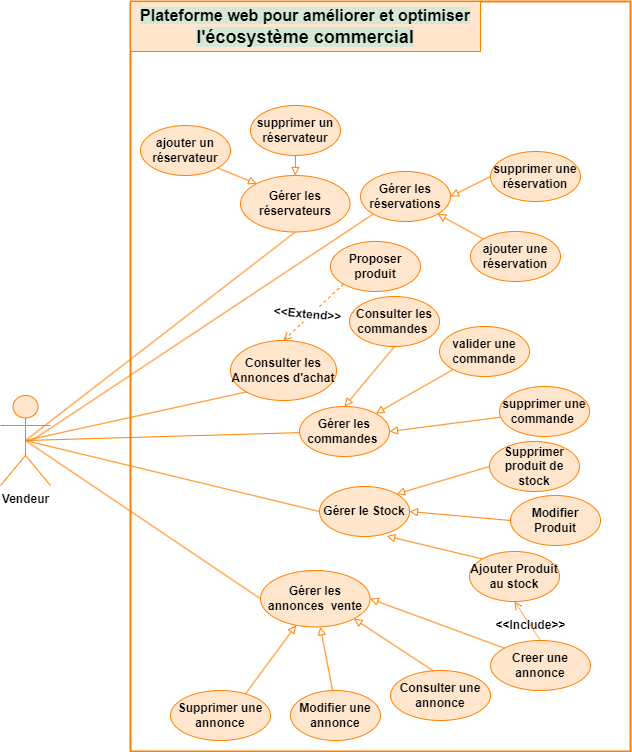

The diagram above was exported from draw.io. Its source (the exported page's mxGraphModel, read from the mxfile embedded in the PNG):
<mxGraphModel dx="5700" dy="4714" grid="1" gridSize="10" guides="0" tooltips="1" connect="1" arrows="1" fold="1" page="0" pageScale="1" pageWidth="850" pageHeight="1100" background="#ffffff" math="0" shadow="0">
  <root>
    <mxCell id="0" />
    <mxCell id="1" parent="0" />
    <mxCell id="2" value="Vendeur" style="shape=umlActor;verticalLabelPosition=bottom;verticalAlign=top;html=1;outlineConnect=0;strokeColor=#FF8000;align=center;fontFamily=Helvetica;fontSize=12;fontColor=default;fontStyle=1;fillColor=#FFE6CC;" vertex="1" parent="1">
      <mxGeometry x="-1500" y="2114" width="50" height="90" as="geometry" />
    </mxCell>
    <mxCell id="3" value="Gérer le Stock" style="ellipse;whiteSpace=wrap;html=1;fontSize=12;fontStyle=1;strokeColor=#FF8000;align=center;verticalAlign=middle;fontFamily=Helvetica;fontColor=default;fillColor=#FFE6CC;" vertex="1" parent="1">
      <mxGeometry x="-1181" y="2205" width="90" height="50" as="geometry" />
    </mxCell>
    <mxCell id="4" value="" style="endArrow=none;html=1;rounded=0;exitX=0.5;exitY=0.5;exitDx=0;exitDy=0;exitPerimeter=0;entryX=0;entryY=0.5;entryDx=0;entryDy=0;strokeColor=#FF8000;align=center;verticalAlign=middle;fontFamily=Helvetica;fontSize=12;fontColor=default;fontStyle=1;fillColor=#FFE6CC;" edge="1" source="2" target="3" parent="1">
      <mxGeometry width="50" height="50" relative="1" as="geometry">
        <mxPoint x="-1200" y="1909" as="sourcePoint" />
        <mxPoint x="-1150" y="1859" as="targetPoint" />
      </mxGeometry>
    </mxCell>
    <mxCell id="5" value="Gérer les&lt;div style=&quot;font-size: 12px;&quot;&gt;commandes&amp;nbsp;&lt;/div&gt;" style="ellipse;whiteSpace=wrap;html=1;fontSize=12;fontStyle=1;strokeColor=#FF8000;align=center;verticalAlign=middle;fontFamily=Helvetica;fontColor=default;fillColor=#FFE6CC;" vertex="1" parent="1">
      <mxGeometry x="-1201" y="2125" width="90" height="50" as="geometry" />
    </mxCell>
    <mxCell id="6" style="rounded=0;orthogonalLoop=1;jettySize=auto;html=1;entryX=0.5;entryY=0.5;entryDx=0;entryDy=0;entryPerimeter=0;endArrow=none;endFill=0;strokeColor=#FF8000;align=center;verticalAlign=middle;fontFamily=Helvetica;fontSize=12;fontColor=default;fontStyle=1;fillColor=#FFE6CC;" edge="1" source="5" target="2" parent="1">
      <mxGeometry relative="1" as="geometry" />
    </mxCell>
    <mxCell id="7" style="rounded=0;orthogonalLoop=1;jettySize=auto;html=1;entryX=1;entryY=0.5;entryDx=0;entryDy=0;endArrow=block;endFill=0;fontSize=12;fontStyle=1;strokeColor=#FF8000;align=center;verticalAlign=middle;fontFamily=Helvetica;fontColor=default;fillColor=#FFE6CC;" edge="1" source="8" target="5" parent="1">
      <mxGeometry relative="1" as="geometry" />
    </mxCell>
    <mxCell id="8" value="supprimer une commande&amp;nbsp;" style="ellipse;whiteSpace=wrap;html=1;fontSize=12;fontStyle=1;strokeColor=#FF8000;align=center;verticalAlign=middle;fontFamily=Helvetica;fontColor=default;fillColor=#FFE6CC;" vertex="1" parent="1">
      <mxGeometry x="-1001" y="2105" width="90" height="50" as="geometry" />
    </mxCell>
    <mxCell id="9" style="rounded=0;orthogonalLoop=1;jettySize=auto;html=1;endArrow=block;endFill=0;fontSize=12;fontStyle=1;strokeColor=#FF8000;align=center;verticalAlign=middle;fontFamily=Helvetica;fontColor=default;fillColor=#FFE6CC;" edge="1" source="10" target="5" parent="1">
      <mxGeometry relative="1" as="geometry" />
    </mxCell>
    <mxCell id="10" value="valider une commande" style="ellipse;whiteSpace=wrap;html=1;fontSize=12;fontStyle=1;strokeColor=#FF8000;align=center;verticalAlign=middle;fontFamily=Helvetica;fontColor=default;fillColor=#FFE6CC;" vertex="1" parent="1">
      <mxGeometry x="-1061" y="2045" width="90" height="50" as="geometry" />
    </mxCell>
    <mxCell id="11" value="Gérer les annonces&amp;nbsp; vente" style="ellipse;whiteSpace=wrap;html=1;fontSize=12;fontStyle=1;strokeColor=#FF8000;align=center;verticalAlign=middle;fontFamily=Helvetica;fontColor=default;fillColor=#FFE6CC;" vertex="1" parent="1">
      <mxGeometry x="-1240" y="2289" width="109.57" height="56.5" as="geometry" />
    </mxCell>
    <mxCell id="12" value="" style="endArrow=none;html=1;rounded=0;exitX=0.5;exitY=0.5;exitDx=0;exitDy=0;exitPerimeter=0;entryX=0;entryY=0.5;entryDx=0;entryDy=0;strokeColor=#FF8000;align=center;verticalAlign=middle;fontFamily=Helvetica;fontSize=12;fontColor=default;fontStyle=1;fillColor=#FFE6CC;" edge="1" source="2" target="11" parent="1">
      <mxGeometry width="50" height="50" relative="1" as="geometry">
        <mxPoint x="-1335" y="2209" as="sourcePoint" />
        <mxPoint x="-1165" y="2294" as="targetPoint" />
      </mxGeometry>
    </mxCell>
    <mxCell id="13" value="Consulter les Annonces d'achat" style="ellipse;whiteSpace=wrap;html=1;fontSize=12;fontStyle=1;strokeColor=#FF8000;align=center;verticalAlign=middle;fontFamily=Helvetica;fontColor=default;fillColor=#FFE6CC;" vertex="1" parent="1">
      <mxGeometry x="-1270" y="2059" width="106" height="60" as="geometry" />
    </mxCell>
    <mxCell id="14" value="" style="endArrow=none;html=1;rounded=0;exitX=0.5;exitY=0.5;exitDx=0;exitDy=0;exitPerimeter=0;entryX=0;entryY=1;entryDx=0;entryDy=0;strokeColor=#FF8000;align=center;verticalAlign=middle;fontFamily=Helvetica;fontSize=12;fontColor=default;fontStyle=1;fillColor=#FFE6CC;" edge="1" source="2" target="13" parent="1">
      <mxGeometry width="50" height="50" relative="1" as="geometry">
        <mxPoint x="-1335" y="2234" as="sourcePoint" />
        <mxPoint x="-1180" y="2259" as="targetPoint" />
      </mxGeometry>
    </mxCell>
    <mxCell id="15" style="rounded=0;orthogonalLoop=1;jettySize=auto;html=1;dashed=1;endArrow=open;endFill=0;exitX=0;exitY=1;exitDx=0;exitDy=0;entryX=0.5;entryY=0;entryDx=0;entryDy=0;fontSize=12;fontStyle=1;strokeColor=#FF8000;align=center;verticalAlign=middle;fontFamily=Helvetica;fontColor=default;fillColor=#FFE6CC;" edge="1" source="47" target="13" parent="1">
      <mxGeometry relative="1" as="geometry">
        <mxPoint x="-1105" y="2059" as="sourcePoint" />
        <mxPoint x="-1163" y="2045" as="targetPoint" />
      </mxGeometry>
    </mxCell>
    <mxCell id="16" value="&amp;lt;&amp;lt;Extend&amp;gt;&amp;gt;" style="edgeLabel;html=1;align=center;verticalAlign=middle;resizable=0;points=[];rotation=5;fontSize=12;fontStyle=1;strokeColor=#FF8000;fontFamily=Helvetica;fontColor=default;fillColor=#FFE6CC;" connectable="0" vertex="1" parent="1">
      <mxGeometry x="-1180.0027487175666" y="2003.9998654792125" as="geometry">
        <mxPoint x="-11" y="29" as="offset" />
      </mxGeometry>
    </mxCell>
    <mxCell id="17" value="Consulter les&lt;div style=&quot;font-size: 12px;&quot;&gt;commandes&amp;nbsp;&lt;/div&gt;" style="ellipse;whiteSpace=wrap;html=1;fontSize=12;fontStyle=1;strokeColor=#FF8000;align=center;verticalAlign=middle;fontFamily=Helvetica;fontColor=default;fillColor=#FFE6CC;" vertex="1" parent="1">
      <mxGeometry x="-1151" y="2015" width="90" height="50" as="geometry" />
    </mxCell>
    <mxCell id="18" style="rounded=0;orthogonalLoop=1;jettySize=auto;html=1;endArrow=block;endFill=0;fontSize=12;fontStyle=1;exitX=0.5;exitY=1;exitDx=0;exitDy=0;entryX=0.5;entryY=0;entryDx=0;entryDy=0;strokeColor=#FF8000;align=center;verticalAlign=middle;fontFamily=Helvetica;fontColor=default;fillColor=#FFE6CC;" edge="1" source="17" target="5" parent="1">
      <mxGeometry relative="1" as="geometry">
        <mxPoint x="-705" y="2169" as="sourcePoint" />
        <mxPoint x="-705" y="2209" as="targetPoint" />
      </mxGeometry>
    </mxCell>
    <mxCell id="19" value="Supprimer une annonce" style="ellipse;whiteSpace=wrap;html=1;fontSize=12;fontStyle=1;strokeColor=#FF8000;align=center;verticalAlign=middle;fontFamily=Helvetica;fontColor=default;fillColor=#FFE6CC;" vertex="1" parent="1">
      <mxGeometry x="-1330" y="2409" width="100" height="50" as="geometry" />
    </mxCell>
    <mxCell id="20" value="Modifier une annonce" style="ellipse;whiteSpace=wrap;html=1;fontSize=12;fontStyle=1;strokeColor=#FF8000;align=center;verticalAlign=middle;fontFamily=Helvetica;fontColor=default;fillColor=#FFE6CC;" vertex="1" parent="1">
      <mxGeometry x="-1210" y="2409" width="90" height="50" as="geometry" />
    </mxCell>
    <mxCell id="21" value="Consulter une annonce" style="ellipse;whiteSpace=wrap;html=1;fontSize=12;fontStyle=1;strokeColor=#FF8000;align=center;verticalAlign=middle;fontFamily=Helvetica;fontColor=default;fillColor=#FFE6CC;" vertex="1" parent="1">
      <mxGeometry x="-1110" y="2389" width="100" height="50" as="geometry" />
    </mxCell>
    <mxCell id="22" value="Creer une annonce" style="ellipse;whiteSpace=wrap;html=1;fontSize=12;fontStyle=1;strokeColor=#FF8000;align=center;verticalAlign=middle;fontFamily=Helvetica;fontColor=default;fillColor=#FFE6CC;" vertex="1" parent="1">
      <mxGeometry x="-1010" y="2359" width="100" height="50" as="geometry" />
    </mxCell>
    <mxCell id="23" style="rounded=0;orthogonalLoop=1;jettySize=auto;html=1;endArrow=block;endFill=0;exitX=0.749;exitY=0.068;exitDx=0;exitDy=0;exitPerimeter=0;strokeColor=#FF8000;align=center;verticalAlign=middle;fontFamily=Helvetica;fontSize=12;fontColor=default;fontStyle=1;fillColor=#FFE6CC;" edge="1" source="19" target="11" parent="1">
      <mxGeometry relative="1" as="geometry">
        <mxPoint x="-1626" y="2297" as="sourcePoint" />
        <mxPoint x="-1594" y="2249" as="targetPoint" />
      </mxGeometry>
    </mxCell>
    <mxCell id="24" style="rounded=0;orthogonalLoop=1;jettySize=auto;html=1;endArrow=block;endFill=0;exitX=0.468;exitY=0.004;exitDx=0;exitDy=0;exitPerimeter=0;strokeColor=#FF8000;align=center;verticalAlign=middle;fontFamily=Helvetica;fontSize=12;fontColor=default;fontStyle=1;fillColor=#FFE6CC;" edge="1" source="20" target="11" parent="1">
      <mxGeometry relative="1" as="geometry">
        <mxPoint x="-1603" y="2132" as="sourcePoint" />
        <mxPoint x="-1170" y="2359" as="targetPoint" />
      </mxGeometry>
    </mxCell>
    <mxCell id="25" style="rounded=0;orthogonalLoop=1;jettySize=auto;html=1;endArrow=block;endFill=0;exitX=0.43;exitY=0.011;exitDx=0;exitDy=0;exitPerimeter=0;entryX=1;entryY=1;entryDx=0;entryDy=0;strokeColor=#FF8000;align=center;verticalAlign=middle;fontFamily=Helvetica;fontSize=12;fontColor=default;fontStyle=1;fillColor=#FFE6CC;" edge="1" source="21" target="11" parent="1">
      <mxGeometry relative="1" as="geometry">
        <mxPoint x="-1528" y="2139" as="sourcePoint" />
        <mxPoint x="-1541" y="2116" as="targetPoint" />
      </mxGeometry>
    </mxCell>
    <mxCell id="26" style="rounded=0;orthogonalLoop=1;jettySize=auto;html=1;endArrow=block;endFill=0;exitX=0;exitY=0;exitDx=0;exitDy=0;entryX=1;entryY=0.5;entryDx=0;entryDy=0;strokeColor=#FF8000;align=center;verticalAlign=middle;fontFamily=Helvetica;fontSize=12;fontColor=default;fontStyle=1;fillColor=#FFE6CC;" edge="1" source="22" target="11" parent="1">
      <mxGeometry relative="1" as="geometry">
        <mxPoint x="-1427" y="2160" as="sourcePoint" />
        <mxPoint x="-1510" y="2116" as="targetPoint" />
      </mxGeometry>
    </mxCell>
    <mxCell id="27" value="&amp;lt;&amp;lt;Include&amp;gt;&amp;gt;" style="edgeLabel;html=1;align=center;verticalAlign=middle;resizable=0;points=[];fontSize=12;fontStyle=1;strokeColor=#FF8000;fontFamily=Helvetica;fontColor=default;fillColor=#FFE6CC;" connectable="0" vertex="1" parent="1">
      <mxGeometry x="-960.0027487175648" y="2313.9998654792125" as="geometry">
        <mxPoint x="-11" y="29" as="offset" />
      </mxGeometry>
    </mxCell>
    <mxCell id="28" value="Ajouter Produit au stock" style="ellipse;whiteSpace=wrap;html=1;fontSize=12;fontStyle=1;strokeColor=#FF8000;align=center;verticalAlign=middle;fontFamily=Helvetica;fontColor=default;fillColor=#FFE6CC;" vertex="1" parent="1">
      <mxGeometry x="-1031" y="2270" width="90" height="50" as="geometry" />
    </mxCell>
    <mxCell id="29" value="Modifier Produit" style="ellipse;whiteSpace=wrap;html=1;fontSize=12;fontStyle=1;strokeColor=#FF8000;align=center;verticalAlign=middle;fontFamily=Helvetica;fontColor=default;fillColor=#FFE6CC;" vertex="1" parent="1">
      <mxGeometry x="-990" y="2214" width="90" height="50" as="geometry" />
    </mxCell>
    <mxCell id="30" value="Supprimer produit de stock" style="ellipse;whiteSpace=wrap;html=1;fontSize=12;fontStyle=1;strokeColor=#FF8000;align=center;verticalAlign=middle;fontFamily=Helvetica;fontColor=default;fillColor=#FFE6CC;" vertex="1" parent="1">
      <mxGeometry x="-1011" y="2160" width="90" height="50" as="geometry" />
    </mxCell>
    <mxCell id="31" style="rounded=0;orthogonalLoop=1;jettySize=auto;html=1;endArrow=block;endFill=0;fontSize=12;fontStyle=1;exitX=0;exitY=0.5;exitDx=0;exitDy=0;strokeColor=#FF8000;align=center;verticalAlign=middle;fontFamily=Helvetica;fontColor=default;fillColor=#FFE6CC;entryX=1;entryY=0.5;entryDx=0;entryDy=0;" edge="1" source="29" target="3" parent="1">
      <mxGeometry relative="1" as="geometry">
        <mxPoint x="-910" y="2181" as="sourcePoint" />
        <mxPoint x="-1010" y="2249" as="targetPoint" />
      </mxGeometry>
    </mxCell>
    <mxCell id="32" style="rounded=0;orthogonalLoop=1;jettySize=auto;html=1;endArrow=block;endFill=0;fontSize=12;fontStyle=1;exitX=0;exitY=0;exitDx=0;exitDy=0;entryX=0.747;entryY=0.991;entryDx=0;entryDy=0;entryPerimeter=0;strokeColor=#FF8000;align=center;verticalAlign=middle;fontFamily=Helvetica;fontColor=default;fillColor=#FFE6CC;" edge="1" source="28" target="3" parent="1">
      <mxGeometry relative="1" as="geometry">
        <mxPoint x="-740" y="2274" as="sourcePoint" />
        <mxPoint x="-812.8896213333683" y="2261.514751999981" as="targetPoint" />
      </mxGeometry>
    </mxCell>
    <mxCell id="33" style="rounded=0;orthogonalLoop=1;jettySize=auto;html=1;entryX=1;entryY=0;entryDx=0;entryDy=0;endArrow=block;endFill=0;fontSize=12;fontStyle=1;exitX=0;exitY=0.5;exitDx=0;exitDy=0;strokeColor=#FF8000;align=center;verticalAlign=middle;fontFamily=Helvetica;fontColor=default;fillColor=#FFE6CC;" edge="1" source="30" target="3" parent="1">
      <mxGeometry relative="1" as="geometry">
        <mxPoint x="-740" y="2274" as="sourcePoint" />
        <mxPoint x="-812.8896213333683" y="2226.485248000019" as="targetPoint" />
      </mxGeometry>
    </mxCell>
    <mxCell id="34" style="rounded=0;orthogonalLoop=1;jettySize=auto;html=1;entryX=0.5;entryY=1;entryDx=0;entryDy=0;endArrow=open;endFill=0;dashed=1;dashPattern=1 1;fontSize=12;fontStyle=1;exitX=0.5;exitY=0;exitDx=0;exitDy=0;strokeColor=#FF8000;align=center;verticalAlign=middle;fontFamily=Helvetica;fontColor=default;fillColor=#FFE6CC;" edge="1" source="22" target="28" parent="1">
      <mxGeometry relative="1" as="geometry">
        <mxPoint x="-757" y="2336" as="sourcePoint" />
        <mxPoint x="-803" y="2272" as="targetPoint" />
      </mxGeometry>
    </mxCell>
    <mxCell id="35" value="" style="endArrow=none;html=1;rounded=0;exitX=0.5;exitY=0.5;exitDx=0;exitDy=0;exitPerimeter=0;entryX=0.5;entryY=1;entryDx=0;entryDy=0;strokeColor=#FF8000;align=center;verticalAlign=middle;fontFamily=Helvetica;fontSize=12;fontColor=default;fontStyle=1;fillColor=#FFE6CC;" edge="1" source="2" target="36" parent="1">
      <mxGeometry width="50" height="50" relative="1" as="geometry">
        <mxPoint x="-1395" y="2239" as="sourcePoint" />
        <mxPoint x="-1244" y="2120" as="targetPoint" />
      </mxGeometry>
    </mxCell>
    <mxCell id="36" value="Gérer les réservateurs" style="ellipse;whiteSpace=wrap;html=1;fontSize=12;fontStyle=1;strokeColor=#FF8000;align=center;verticalAlign=middle;fontFamily=Helvetica;fontColor=default;fillColor=#FFE6CC;" vertex="1" parent="1">
      <mxGeometry x="-1260" y="1894" width="109.57" height="56.5" as="geometry" />
    </mxCell>
    <mxCell id="37" value="ajouter un réservateur" style="ellipse;whiteSpace=wrap;html=1;fontSize=12;fontStyle=1;strokeColor=#FF8000;align=center;verticalAlign=middle;fontFamily=Helvetica;fontColor=default;fillColor=#FFE6CC;" vertex="1" parent="1">
      <mxGeometry x="-1360" y="1844" width="90" height="50" as="geometry" />
    </mxCell>
    <mxCell id="38" value="supprimer un réservateur" style="ellipse;whiteSpace=wrap;html=1;fontSize=12;fontStyle=1;strokeColor=#FF8000;align=center;verticalAlign=middle;fontFamily=Helvetica;fontColor=default;fillColor=#FFE6CC;" vertex="1" parent="1">
      <mxGeometry x="-1250" y="1824" width="90" height="50" as="geometry" />
    </mxCell>
    <mxCell id="39" style="rounded=0;orthogonalLoop=1;jettySize=auto;html=1;endArrow=block;endFill=0;fontSize=12;fontStyle=1;exitX=0.5;exitY=1;exitDx=0;exitDy=0;entryX=0.5;entryY=0;entryDx=0;entryDy=0;strokeColor=#FF8000;align=center;verticalAlign=middle;fontFamily=Helvetica;fontColor=default;fillColor=#FFE6CC;" edge="1" source="38" target="36" parent="1">
      <mxGeometry relative="1" as="geometry">
        <mxPoint x="-1096" y="2075" as="sourcePoint" />
        <mxPoint x="-1146" y="2135" as="targetPoint" />
      </mxGeometry>
    </mxCell>
    <mxCell id="40" style="rounded=0;orthogonalLoop=1;jettySize=auto;html=1;endArrow=block;endFill=0;fontSize=12;fontStyle=1;exitX=1;exitY=1;exitDx=0;exitDy=0;entryX=0;entryY=0;entryDx=0;entryDy=0;strokeColor=#FF8000;align=center;verticalAlign=middle;fontFamily=Helvetica;fontColor=default;fillColor=#FFE6CC;" edge="1" source="37" target="36" parent="1">
      <mxGeometry relative="1" as="geometry">
        <mxPoint x="-1215" y="1874" as="sourcePoint" />
        <mxPoint x="-1195" y="1904" as="targetPoint" />
      </mxGeometry>
    </mxCell>
    <mxCell id="41" value="" style="swimlane;startSize=0;strokeWidth=2;strokeColor=#FF8000;align=center;verticalAlign=middle;fontFamily=Helvetica;fontSize=12;fontColor=default;fillColor=#FFE6CC;" vertex="1" parent="1">
      <mxGeometry x="-1370" y="1720" width="500" height="750" as="geometry">
        <mxRectangle x="2080" y="-970" width="50" height="40" as="alternateBounds" />
      </mxGeometry>
    </mxCell>
    <mxCell id="42" value="" style="edgeLabel;html=1;align=center;verticalAlign=middle;resizable=0;points=[];rotation=5;fontSize=12;fontStyle=1;strokeColor=#FF8000;fontFamily=Helvetica;fontColor=default;fillColor=#FFE6CC;direction=south;" connectable="0" vertex="1" parent="41">
      <mxGeometry x="79.99725128243335" y="168.99986547921253" as="geometry">
        <mxPoint x="-11" y="29" as="offset" />
      </mxGeometry>
    </mxCell>
    <mxCell id="43" value="" style="edgeLabel;html=1;align=center;verticalAlign=middle;resizable=0;points=[];rotation=5;fontSize=12;fontStyle=1;strokeColor=#FF8000;fontFamily=Helvetica;fontColor=default;fillColor=#FFE6CC;" connectable="0" vertex="1" parent="41">
      <mxGeometry x="129.99725128243335" y="118.99986547921253" as="geometry">
        <mxPoint x="-11" y="29" as="offset" />
      </mxGeometry>
    </mxCell>
    <mxCell id="44" value="supprimer une réservation" style="ellipse;whiteSpace=wrap;html=1;fontSize=12;fontStyle=1;strokeColor=#FF8000;align=center;verticalAlign=middle;fontFamily=Helvetica;fontColor=default;fillColor=#FFE6CC;" vertex="1" parent="41">
      <mxGeometry x="360" y="150" width="90" height="50" as="geometry" />
    </mxCell>
    <mxCell id="45" value="ajouter une réservation" style="ellipse;whiteSpace=wrap;html=1;fontSize=12;fontStyle=1;strokeColor=#FF8000;align=center;verticalAlign=middle;fontFamily=Helvetica;fontColor=default;fillColor=#FFE6CC;" vertex="1" parent="41">
      <mxGeometry x="340" y="230" width="90" height="50" as="geometry" />
    </mxCell>
    <mxCell id="46" value="&lt;div style=&quot;text-wrap: nowrap; font-size: 18px;&quot;&gt;&lt;font style=&quot;background-color: rgb(213, 232, 212); font-size: 16px;&quot;&gt;Plateforme web pour améliorer et optimiser&lt;/font&gt;&lt;/div&gt;&lt;div style=&quot;text-wrap: nowrap; font-size: 18px;&quot;&gt;&lt;font style=&quot;background-color: rgb(213, 232, 212); font-size: 18px;&quot;&gt;l'écosystème commercial&lt;/font&gt;&lt;/div&gt;" style="html=1;whiteSpace=wrap;fontSize=12;fontStyle=1;strokeColor=#FF8000;align=center;verticalAlign=middle;fontFamily=Helvetica;fontColor=default;fillColor=#FFE6CC;" vertex="1" parent="41">
      <mxGeometry width="350" height="50" as="geometry" />
    </mxCell>
    <mxCell id="47" value="Proposer produit" style="ellipse;whiteSpace=wrap;html=1;fontSize=12;fontStyle=1;strokeColor=#FF8000;align=center;verticalAlign=middle;fontFamily=Helvetica;fontColor=default;fillColor=#FFE6CC;" vertex="1" parent="41">
      <mxGeometry x="200" y="240" width="90" height="50" as="geometry" />
    </mxCell>
    <mxCell id="48" value="Gérer les réservations" style="ellipse;whiteSpace=wrap;html=1;fontSize=12;fontStyle=1;strokeColor=#FF8000;align=center;verticalAlign=middle;fontFamily=Helvetica;fontColor=default;fillColor=#FFE6CC;" vertex="1" parent="41">
      <mxGeometry x="230" y="170" width="90" height="50" as="geometry" />
    </mxCell>
    <mxCell id="49" style="rounded=0;orthogonalLoop=1;jettySize=auto;html=1;endArrow=block;endFill=0;fontSize=12;fontStyle=1;exitX=0;exitY=0;exitDx=0;exitDy=0;entryX=1;entryY=1;entryDx=0;entryDy=0;strokeColor=#FF8000;align=center;verticalAlign=middle;fontFamily=Helvetica;fontColor=default;fillColor=#FFE6CC;" edge="1" parent="41" source="45" target="48">
      <mxGeometry relative="1" as="geometry">
        <mxPoint x="175" y="164" as="sourcePoint" />
        <mxPoint x="175" y="184" as="targetPoint" />
      </mxGeometry>
    </mxCell>
    <mxCell id="50" style="rounded=0;orthogonalLoop=1;jettySize=auto;html=1;endArrow=block;endFill=0;fontSize=12;fontStyle=1;exitX=0;exitY=0.5;exitDx=0;exitDy=0;entryX=1;entryY=0.5;entryDx=0;entryDy=0;strokeColor=#FF8000;align=center;verticalAlign=middle;fontFamily=Helvetica;fontColor=default;fillColor=#FFE6CC;" edge="1" parent="41" source="44" target="48">
      <mxGeometry relative="1" as="geometry">
        <mxPoint x="353" y="201" as="sourcePoint" />
        <mxPoint x="337" y="167" as="targetPoint" />
      </mxGeometry>
    </mxCell>
    <mxCell id="51" value="" style="endArrow=none;html=1;rounded=0;entryX=0;entryY=1;entryDx=0;entryDy=0;strokeColor=#FF8000;align=center;verticalAlign=middle;fontFamily=Helvetica;fontSize=12;fontColor=default;fontStyle=1;fillColor=#FFE6CC;" edge="1" target="48" parent="1">
      <mxGeometry width="50" height="50" relative="1" as="geometry">
        <mxPoint x="-1470" y="2160" as="sourcePoint" />
        <mxPoint x="-1195" y="1961" as="targetPoint" />
      </mxGeometry>
    </mxCell>
  </root>
</mxGraphModel>